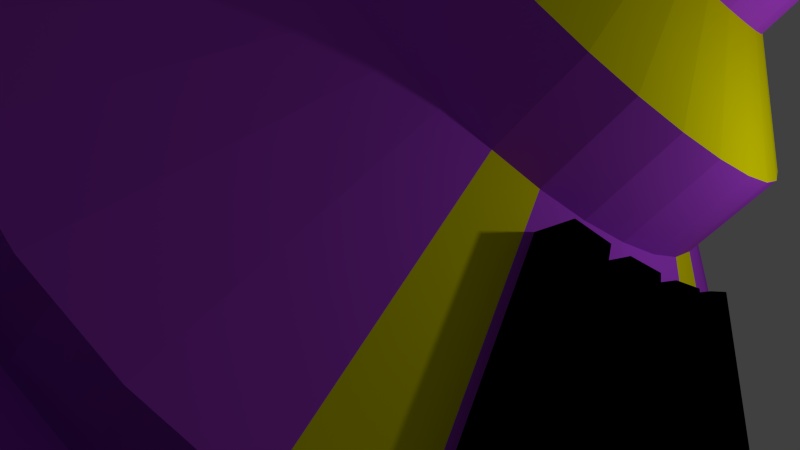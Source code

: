 # Source: Enemy4.blend  (saved by Blender 2.70.0; exported with 4.5.12 LTS)
import bpy
from mathutils import Matrix  # noqa: F401  (used for matrix-valued properties, if any)

bpy.ops.wm.read_factory_settings(use_empty=True)
scene = bpy.context.scene
scene.name = 'Scene'

# ---- collections
col_collection_1 = bpy.data.collections.new('Collection 1'); scene.collection.children.link(col_collection_1)

# ---- materials (node trees are filled in below, after node groups)
mat_material_001 = bpy.data.materials.new('Material.001')
mat_material_001.alpha_threshold = 0.0
mat_material_001.use_transparent_shadow = False
mat_material_001.diffuse_color = (0.4721, 0.06276, 0.8, 1.0)
mat_material_001.roughness = 0.5
mat_material_001.line_color = (0.0, 0.0, 0.0, 1.0)
mat_material_002 = bpy.data.materials.new('Material.002')
mat_material_002.alpha_threshold = 0.0
mat_material_002.use_transparent_shadow = False
mat_material_002.diffuse_color = (0.0, 0.1758, 0.8, 1.0)
mat_material_002.roughness = 0.5
mat_material_002.line_color = (0.0, 0.0, 0.0, 1.0)
mat_material_003 = bpy.data.materials.new('Material.003')
mat_material_003.alpha_threshold = 0.0
mat_material_003.use_transparent_shadow = False
mat_material_003.diffuse_color = (0.0, 0.0, 0.0, 1.0)
mat_material_003.roughness = 0.5
mat_material_003.line_color = (0.0, 0.0, 0.0, 1.0)
mat_material_004 = bpy.data.materials.new('Material.004')
mat_material_004.alpha_threshold = 0.0
mat_material_004.use_transparent_shadow = False
mat_material_004.diffuse_color = (0.0, 0.0, 0.0, 1.0)
mat_material_004.roughness = 0.5
mat_material_004.line_color = (0.0, 0.0, 0.0, 1.0)
mat_material_005 = bpy.data.materials.new('Material.005')
mat_material_005.alpha_threshold = 0.0
mat_material_005.use_transparent_shadow = False
mat_material_005.diffuse_color = (0.8, 0.7508, 0.0, 1.0)
mat_material_005.roughness = 0.5
mat_material_005.line_color = (0.0, 0.0, 0.0, 1.0)
mat_material_006 = bpy.data.materials.new('Material.006')
mat_material_006.alpha_threshold = 0.0
mat_material_006.use_transparent_shadow = False
mat_material_006.diffuse_color = (0.8, 0.0, 0.08558, 1.0)
mat_material_006.roughness = 0.5
mat_material_006.line_color = (0.0, 0.0, 0.0, 1.0)
mat_material_007 = bpy.data.materials.new('Material.007')
mat_material_007.alpha_threshold = 0.0
mat_material_007.use_transparent_shadow = False
mat_material_007.roughness = 0.5
mat_material_007.line_color = (0.0, 0.0, 0.0, 1.0)
mat_material_008 = bpy.data.materials.new('Material.008')
mat_material_008.alpha_threshold = 0.0
mat_material_008.use_transparent_shadow = False
mat_material_008.diffuse_color = (0.8, 0.06204, 0.0, 1.0)
mat_material_008.roughness = 0.5
mat_material_008.line_color = (0.0, 0.0, 0.0, 1.0)

# ---- material node trees

# ---- world
world_world = bpy.data.worlds.new('World'); scene.world = world_world
world_world.color = (0.05088, 0.05088, 0.05088)
world_world.use_sun_shadow = False
world_world.sun_shadow_jitter_overblur = 0.0
world_world.cycles.sampling_method = 'MANUAL'
world_world.cycles.sample_map_resolution = 256

# ---- cameras
cam_camera = bpy.data.cameras.new('Camera')
cam_camera.clip_end = 100.0
cam_camera.lens = 35.0
cam_camera.sensor_width = 32.0
cam_camera.sensor_height = 18.0
cam_camera.ortho_scale = 7.314
cam_camera.dof.focus_distance = 0.0
cam_camera.dof.aperture_fstop = 128.0

# ---- lights
light_lamp = bpy.data.lights.new('Lamp', 'POINT')
light_lamp.transmission_factor = 0.0
light_lamp.cutoff_distance = 30.0
light_lamp.energy = 100.0
light_lamp.shadow_buffer_clip_start = 1.001
light_lamp.shadow_soft_size = 0.1
light_lamp.shadow_maximum_resolution = 0.006
light_lamp.use_absolute_resolution = True
light_lamp.cycles.use_multiple_importance_sampling = False

# ---- meshes
me_cylinder = bpy.data.meshes.new('Cylinder')
me_cylinder.from_pydata([(-2.514e-07, 5.041, -0.5996), (-2.514e-07, 5.041, 0.5996), (0.9834, 4.944, -0.5996), (0.9834, 4.944, 0.5996), (1.929, 4.657, -0.5996), (1.929, 4.657, 0.5996), (2.8, 4.191, -0.5996), (2.8, 4.191, 0.5996), (3.564, 3.564, -0.5996), (3.564, 3.564, 0.5996), (4.191, 2.8, -0.5996), (4.191, 2.8, 0.5996), (4.657, 1.929, -0.5996), (4.657, 1.929, 0.5996), (4.944, 0.9834, -0.5996), (4.944, 0.9834, 0.5996), (5.041, -1.058e-06, -0.5996), (5.041, -1.058e-06, 0.5996), (4.944, -0.9834, -0.5996), (4.944, -0.9834, 0.5996), (4.657, -1.929, -0.5996), (4.657, -1.929, 0.5996), (4.191, -2.8, -0.5996), (4.191, -2.8, 0.5996), (3.564, -3.564, -0.5996), (3.564, -3.564, 0.5996), (2.8, -4.191, -0.5996), (2.8, -4.191, 0.5996), (1.929, -4.657, -0.5996), (1.929, -4.657, 0.5996), (0.9834, -4.944, -0.5996), (0.9834, -4.944, 0.5996), (-1.894e-06, -5.041, -0.5996), (-1.894e-06, -5.041, 0.5996), (-0.9834, -4.944, -0.5996), (-0.9834, -4.944, 0.5996), (-1.929, -4.657, -0.5996), (-1.929, -4.657, 0.5996), (-2.8, -4.191, -0.5996), (-2.8, -4.191, 0.5996), (-3.564, -3.564, -0.5996), (-3.564, -3.564, 0.5996), (-4.191, -2.8, -0.5996), (-4.191, -2.8, 0.5996), (-4.657, -1.929, -0.5996), (-4.657, -1.929, 0.5996), (-4.944, -0.9834, -0.5996), (-4.944, -0.9834, 0.5996), (-5.041, 3.429e-06, -0.5996), (-5.041, 3.429e-06, 0.5996), (-4.944, 0.9834, -0.5996), (-4.944, 0.9834, 0.5996), (-4.657, 1.929, -0.5996), (-4.657, 1.929, 0.5996), (-4.191, 2.8, -0.5996), (-4.191, 2.8, 0.5996), (-3.564, 3.564, -0.5996), (-3.564, 3.564, 0.5996), (-2.8, 4.191, -0.5996), (-2.8, 4.191, 0.5996), (-1.929, 4.657, -0.5996), (-1.929, 4.657, 0.5996), (-0.9834, 4.944, -0.5996), (-0.9834, 4.944, 0.5996), (-2.514e-07, 5.041, -0.5996), (-2.514e-07, 5.041, 0.5996), (0.9834, 4.944, -0.5996), (0.9834, 4.944, 0.5996), (1.929, 4.657, -0.5996), (1.929, 4.657, 0.5996), (2.8, 4.191, -0.5996), (2.8, 4.191, 0.5996), (3.564, 3.564, -0.5996), (3.564, 3.564, 0.5996), (4.191, 2.8, -0.5996), (4.191, 2.8, 0.5996), (4.657, 1.929, -0.5996), (4.657, 1.929, 0.5996), (4.944, 0.9834, -0.5996), (4.944, 0.9834, 0.5996), (5.041, -1.058e-06, -0.5996), (5.041, -1.058e-06, 0.5996), (4.944, -0.9834, -0.5996), (4.944, -0.9834, 0.5996), (4.657, -1.929, -0.5996), (4.657, -1.929, 0.5996), (4.191, -2.8, -0.5996), (4.191, -2.8, 0.5996), (3.564, -3.564, -0.5996), (3.564, -3.564, 0.5996), (2.8, -4.191, -0.5996), (2.8, -4.191, 0.5996), (1.929, -4.657, -0.5996), (1.929, -4.657, 0.5996), (0.9834, -4.944, -0.5996), (0.9834, -4.944, 0.5996), (-1.894e-06, -5.041, -0.5996), (-1.894e-06, -5.041, 0.5996), (-0.9834, -4.944, -0.5996), (-0.9834, -4.944, 0.5996), (-1.929, -4.657, -0.5996), (-1.929, -4.657, 0.5996), (-2.8, -4.191, -0.5996), (-2.8, -4.191, 0.5996), (-3.564, -3.564, -0.5996), (-3.564, -3.564, 0.5996), (-4.191, -2.8, -0.5996), (-4.191, -2.8, 0.5996), (-4.657, -1.929, -0.5996), (-4.657, -1.929, 0.5996), (-4.944, -0.9834, -0.5996), (-4.944, -0.9834, 0.5996), (-5.041, 3.429e-06, -0.5996), (-5.041, 3.429e-06, 0.5996), (-4.944, 0.9834, -0.5996), (-4.944, 0.9834, 0.5996), (-4.657, 1.929, -0.5996), (-4.657, 1.929, 0.5996), (-4.191, 2.8, -0.5996), (-4.191, 2.8, 0.5996), (-3.564, 3.564, -0.5996), (-3.564, 3.564, 0.5996), (-2.8, 4.191, -0.5996), (-2.8, 4.191, 0.5996), (-1.929, 4.657, -0.5996), (-1.929, 4.657, 0.5996), (-0.9834, 4.944, -0.5996), (-0.9834, 4.944, 0.5996), (-1.13, 5.68, 1.107), (-2.216, 5.35, 1.107), (-3.217, 4.815, 1.107), (-4.095, 4.095, 1.107), (-4.815, 3.217, 1.107), (-5.35, 2.216, 1.107), (-5.68, 1.13, 1.107), (-5.791, 3.911e-06, 1.107), (-5.68, -1.13, 1.107), (-5.35, -2.216, 1.107), (-4.815, -3.217, 1.107), (-4.095, -4.095, 1.107), (-3.217, -4.815, 1.107), (-2.216, -5.35, 1.107), (-1.13, -5.68, 1.107), (-2.178e-06, -5.791, 1.107), (1.13, -5.68, 1.107), (2.216, -5.35, 1.107), (3.217, -4.815, 1.107), (4.095, -4.095, 1.107), (4.815, -3.217, 1.107), (5.35, -2.216, 1.107), (5.68, -1.13, 1.107), (5.791, -1.244e-06, 1.107), (5.68, 1.13, 1.107), (5.35, 2.216, 1.107), (4.815, 3.217, 1.107), (4.095, 4.095, 1.107), (3.217, 4.815, 1.107), (2.216, 5.35, 1.107), (1.13, 5.68, 1.107), (-2.908e-07, 5.791, 1.107), (-3.107e-07, 5.724, -0.5996), (1.117, 5.614, -0.5996), (2.19, 5.288, -0.5996), (3.18, 4.759, -0.5996), (4.047, 4.047, -0.5996), (4.759, 3.18, -0.5996), (5.288, 2.19, -0.5996), (5.614, 1.117, -0.5996), (5.724, -1.245e-06, -0.5996), (5.614, -1.117, -0.5996), (5.288, -2.19, -0.5996), (4.759, -3.18, -0.5996), (4.047, -4.047, -0.5996), (3.18, -4.759, -0.5996), (2.19, -5.288, -0.5996), (1.117, -5.614, -0.5996), (-2.176e-06, -5.724, -0.5996), (-1.117, -5.614, -0.5996), (-2.19, -5.288, -0.5996), (-3.18, -4.759, -0.5996), (-4.047, -4.047, -0.5996), (-4.759, -3.18, -0.5996), (-5.288, -2.19, -0.5996), (-5.614, -1.117, -0.5996), (-5.724, 3.849e-06, -0.5996), (-5.614, 1.117, -0.5996), (-5.288, 2.19, -0.5996), (-4.759, 3.18, -0.5996), (-4.047, 4.047, -0.5996), (-3.18, 4.759, -0.5996), (-2.19, 5.288, -0.5996), (-1.117, 5.614, -0.5996), (-3.101e-07, 5.724, -1.191), (1.117, 5.614, -1.191), (2.19, 5.288, -1.191), (3.18, 4.759, -1.191), (4.047, 4.047, -1.191), (4.759, 3.18, -1.191), (5.288, 2.19, -1.191), (5.614, 1.117, -1.191), (5.724, -1.245e-06, -1.191), (5.614, -1.117, -1.191), (5.288, -2.19, -1.191), (4.759, -3.18, -1.191), (4.047, -4.047, -1.191), (3.18, -4.759, -1.191), (2.19, -5.288, -1.191), (1.117, -5.614, -1.191), (-2.175e-06, -5.724, -1.191), (-1.117, -5.614, -1.191), (-2.19, -5.288, -1.191), (-3.18, -4.759, -1.191), (-4.047, -4.047, -1.191), (-4.759, -3.18, -1.191), (-5.288, -2.19, -1.191), (-5.614, -1.117, -1.191), (-5.724, 3.849e-06, -1.191), (-5.614, 1.117, -1.191), (-5.288, 2.19, -1.191), (-4.759, 3.18, -1.191), (-4.047, 4.047, -1.191), (-3.18, 4.759, -1.191), (-2.19, 5.288, -1.191), (-1.117, 5.614, -1.191), (-0.5532, 2.781, 2.929), (-1.085, 2.62, 2.929), (-1.576, 2.358, 2.929), (-2.005, 2.005, 2.929), (-2.358, 1.576, 2.929), (-2.62, 1.085, 2.929), (-2.781, 0.5533, 2.929), (-2.836, 2.12e-06, 2.929), (-2.781, -0.5532, 2.929), (-2.62, -1.085, 2.929), (-2.358, -1.576, 2.929), (-2.005, -2.005, 2.929), (-1.576, -2.358, 2.929), (-1.085, -2.62, 2.929), (-0.5533, -2.781, 2.929), (-1.004e-06, -2.836, 2.929), (0.5532, -2.781, 2.929), (1.085, -2.62, 2.929), (1.576, -2.358, 2.929), (2.005, -2.005, 2.929), (2.358, -1.576, 2.929), (2.62, -1.085, 2.929), (2.781, -0.5533, 2.929), (2.836, -4.039e-07, 2.929), (2.781, 0.5533, 2.929), (2.62, 1.085, 2.929), (2.358, 1.576, 2.929), (2.005, 2.005, 2.929), (1.576, 2.358, 2.929), (1.085, 2.62, 2.929), (0.5533, 2.781, 2.929), (-8.018e-08, 2.836, 2.929), (-0.5532, 2.781, 4.071), (-1.085, 2.62, 4.071), (-1.576, 2.358, 4.071), (-2.005, 2.005, 4.071), (-2.358, 1.576, 4.071), (-2.62, 1.085, 4.071), (-2.781, 0.5533, 4.071), (-2.836, 2.12e-06, 4.071), (-2.781, -0.5532, 4.071), (-2.62, -1.085, 4.071), (-2.358, -1.576, 4.071), (-2.005, -2.005, 4.071), (-1.576, -2.358, 4.071), (-1.085, -2.62, 4.071), (-0.5533, -2.781, 4.071), (-8.933e-07, -2.836, 4.071), (0.5532, -2.781, 4.071), (1.085, -2.62, 4.071), (1.576, -2.358, 4.071), (2.005, -2.005, 4.071), (2.358, -1.576, 4.071), (2.62, -1.085, 4.071), (2.781, -0.5533, 4.071), (2.836, -4.039e-07, 4.071), (2.781, 0.5533, 4.071), (2.62, 1.085, 4.071), (2.358, 1.576, 4.071), (2.005, 2.005, 4.071), (1.576, 2.358, 4.071), (1.085, 2.62, 4.071), (0.5533, 2.781, 4.071), (3.077e-08, 2.836, 4.071), (-0.3199, 1.608, 4.932), (-0.6275, 1.515, 4.932), (-0.911, 1.363, 4.932), (-1.159, 1.159, 4.932), (-1.363, 0.911, 4.932), (-1.515, 0.6275, 4.932), (-1.608, 0.3199, 4.932), (-1.64, 1.399e-06, 4.932), (-1.608, -0.3199, 4.932), (-1.515, -0.6275, 4.932), (-1.363, -0.911, 4.932), (-1.159, -1.159, 4.932), (-0.911, -1.363, 4.932), (-0.6275, -1.515, 4.932), (-0.3199, -1.608, 4.932), (-4.619e-07, -1.64, 4.932), (0.3199, -1.608, 4.932), (0.6275, -1.515, 4.932), (0.911, -1.363, 4.932), (1.159, -1.159, 4.932), (1.363, -0.911, 4.932), (1.515, -0.6275, 4.932), (1.608, -0.3199, 4.932), (1.64, -6.067e-08, 4.932), (1.608, 0.3199, 4.932), (1.515, 0.6275, 4.932), (1.363, 0.911, 4.932), (1.159, 1.159, 4.932), (0.911, 1.363, 4.932), (0.6275, 1.515, 4.932), (0.3199, 1.608, 4.932), (7.241e-08, 1.64, 4.932), (-0.3199, 1.608, 5.561), (-0.6275, 1.515, 5.561), (-0.911, 1.363, 5.561), (-1.159, 1.159, 5.561), (-1.363, 0.911, 5.561), (-1.515, 0.6275, 5.561), (-1.608, 0.3199, 5.561), (-1.64, 1.399e-06, 5.561), (-1.608, -0.3199, 5.561), (-1.515, -0.6275, 5.561), (-1.363, -0.911, 5.561), (-1.159, -1.159, 5.561), (-0.911, -1.363, 5.561), (-0.6275, -1.515, 5.561), (-0.3199, -1.608, 5.561), (-4.162e-07, -1.64, 5.561), (0.3199, -1.608, 5.561), (0.6275, -1.515, 5.561), (0.911, -1.363, 5.561), (1.159, -1.159, 5.561), (1.363, -0.911, 5.561), (1.515, -0.6275, 5.561), (1.608, -0.3199, 5.561), (1.64, -6.067e-08, 5.561), (1.608, 0.3199, 5.561), (1.515, 0.6275, 5.561), (1.363, 0.911, 5.561), (1.159, 1.159, 5.561), (0.911, 1.363, 5.561), (0.6275, 1.515, 5.561), (0.3199, 1.608, 5.561), (1.181e-07, 1.64, 5.561), (-0.1837, 0.9235, 5.146), (-0.3603, 0.87, 5.146), (-0.5231, 0.7829, 5.146), (-0.6658, 0.6658, 5.146), (-0.7829, 0.5231, 5.146), (-0.87, 0.3603, 5.146), (-0.9235, 0.1837, 5.146), (-0.9416, 9.54e-07, 5.146), (-0.9235, -0.1837, 5.146), (-0.87, -0.3603, 5.146), (-0.7829, -0.5231, 5.146), (-0.6658, -0.6658, 5.146), (-0.5231, -0.7829, 5.146), (-0.3603, -0.87, 5.146), (-0.1837, -0.9235, 5.146), (-1.613e-07, -0.9416, 5.146), (0.1837, -0.9235, 5.146), (0.3603, -0.87, 5.146), (0.5231, -0.7829, 5.146), (0.6658, -0.6658, 5.146), (0.7829, -0.5231, 5.146), (0.87, -0.3603, 5.146), (0.9235, -0.1837, 5.146), (0.9416, 1.158e-07, 5.146), (0.9235, 0.1837, 5.146), (0.87, 0.3603, 5.146), (0.7829, 0.5231, 5.146), (0.6658, 0.6658, 5.146), (0.5231, 0.7829, 5.146), (0.3603, 0.87, 5.146), (0.1837, 0.9235, 5.146), (1.455e-07, 0.9416, 5.146), (-0.1837, 0.9235, 4.64), (-0.3603, 0.87, 4.64), (-0.5231, 0.7829, 4.64), (-0.6658, 0.6658, 4.64), (-0.7829, 0.5231, 4.64), (-0.87, 0.3603, 4.64), (-0.9235, 0.1837, 4.64), (-0.9416, 9.54e-07, 4.64), (-0.9235, -0.1837, 4.64), (-0.87, -0.3603, 4.64), (-0.7829, -0.5231, 4.64), (-0.6658, -0.6658, 4.64), (-0.5231, -0.7829, 4.64), (-0.3603, -0.87, 4.64), (-0.1837, -0.9235, 4.64), (1.445e-08, -0.9416, 4.64), (0.1837, -0.9235, 4.64), (0.3603, -0.87, 4.64), (0.5231, -0.7829, 4.64), (0.6658, -0.6658, 4.64), (0.7829, -0.5231, 4.64), (0.87, -0.3603, 4.64), (0.9235, -0.1837, 4.64), (0.9416, 1.158e-07, 4.64), (0.9235, 0.1837, 4.64), (0.87, 0.3603, 4.64), (0.7829, 0.5231, 4.64), (0.6658, 0.6658, 4.64), (0.5231, 0.7829, 4.64), (0.3603, 0.87, 4.64), (0.1837, 0.9235, 4.64), (3.213e-07, 0.9416, 4.64), (2.216, -5.35, 1.107), (3.217, -4.815, 1.107), (4.095, -4.095, 1.107), (4.815, -3.217, 1.107), (5.35, -2.216, 1.107), (1.085, -2.62, 2.929), (1.576, -2.358, 2.929), (2.005, -2.005, 2.929), (2.358, -1.576, 2.929), (2.62, -1.085, 2.929), (2.216, -5.35, 1.107), (3.217, -4.815, 1.107), (4.095, -4.095, 1.107), (4.815, -3.217, 1.107), (5.35, -2.216, 1.107), (1.085, -2.62, 2.929), (1.576, -2.358, 2.929), (2.005, -2.005, 2.929), (2.358, -1.576, 2.929), (2.62, -1.085, 2.929), (2.94, -4.576, 1.318), (2.171, -4.987, 1.318), (1.303, -2.89, 2.717), (1.679, -2.689, 2.717), (3.777, -3.915, 1.318), (3.103, -4.468, 1.318), (1.842, -2.581, 2.717), (2.172, -2.31, 2.717), (4.468, -3.103, 1.318), (3.915, -3.777, 1.318), (2.31, -2.172, 2.717), (2.581, -1.842, 2.717), (4.987, -2.171, 1.318), (4.576, -2.94, 1.318), (2.689, -1.679, 2.717), (2.89, -1.303, 2.717), (3.06, -4.801, 1.729), (2.291, -5.212, 1.729), (1.423, -3.115, 3.128), (1.799, -2.914, 3.128), (3.938, -4.112, 1.729), (3.264, -4.665, 1.729), (2.003, -2.777, 3.128), (2.333, -2.507, 3.128), (4.665, -3.264, 1.729), (4.112, -3.938, 1.729), (2.507, -2.333, 3.128), (2.777, -2.003, 3.128), (5.212, -2.291, 1.729), (4.801, -3.06, 1.729), (2.914, -1.799, 3.128), (3.115, -1.423, 3.128), (-1.335, 5.347, 1.214), (-2.293, 5.057, 1.214), (-3.176, 4.585, 1.214), (-3.95, 3.95, 1.214), (-4.585, 3.176, 1.214), (-5.057, 2.293, 1.214), (-5.347, 1.335, 1.214), (-0.8268, 2.792, 2.821), (-1.296, 2.649, 2.821), (-1.728, 2.418, 2.821), (-2.107, 2.107, 2.821), (-2.418, 1.728, 2.821), (-2.649, 1.296, 2.821), (-2.792, 0.8268, 2.821), (-1.22, 5.233, 0.9371), (-2.178, 4.942, 0.9371), (-3.061, 4.47, 0.9371), (-3.835, 3.835, 0.9371), (-4.47, 3.061, 0.9371), (-4.942, 2.178, 0.9371), (-5.233, 1.22, 0.9371), (-0.7121, 2.677, 2.544), (-1.181, 2.535, 2.544), (-1.614, 2.303, 2.544), (-1.992, 1.992, 2.544), (-2.303, 1.614, 2.544), (-2.535, 1.181, 2.544), (-2.677, 0.7121, 2.544), (-5.099, 1.23, 1.015), (-4.836, 2.096, 1.015), (-2.661, 1.195, 2.466), (-2.79, 0.771, 2.466), (-2.96, 4.383, 1.015), (-2.162, 4.809, 1.015), (-1.261, 2.634, 2.466), (-1.652, 2.425, 2.466), (-3.718, 3.769, 1.015), (-3.019, 4.343, 1.015), (-1.711, 2.385, 2.466), (-2.054, 2.104, 2.466), (-4.343, 3.019, 1.015), (-3.769, 3.718, 1.015), (-2.104, 2.054, 2.466), (-2.385, 1.711, 2.466), (-4.809, 2.162, 1.015), (-4.383, 2.96, 1.015), (-2.425, 1.652, 2.466), (-2.634, 1.261, 2.466), (-2.096, 4.836, 1.015), (-1.23, 5.099, 1.015), (-0.771, 2.79, 2.466), (-1.195, 2.661, 2.466), (6.12, -4.729, -0.5996), (6.12, -4.729, 0.5996), (5.493, -5.493, -0.5996), (5.493, -5.493, 0.5996), (4.729, -6.12, -0.5996), (4.729, -6.12, 0.5996), (6.195, -4.562, -0.6954), (6.195, -4.562, 0.6954), (5.468, -5.448, -0.6954), (5.468, -5.448, 0.6954), (4.582, -6.175, -0.6954), (4.582, -6.175, 0.6954), (6.59, -4.957, -0.6954), (6.59, -4.957, 0.6954), (5.863, -5.843, -0.6954), (5.863, -5.843, 0.6954), (4.977, -6.57, -0.6954), (4.977, -6.57, 0.6954), (6.32, -5.255, -0.4503), (6.32, -5.255, 0.4503), (5.849, -5.829, -0.4503), (5.849, -5.829, 0.4503), (5.275, -6.299, -0.4503), (5.275, -6.299, 0.4503), (5.924, -5.024, -0.3882), (5.924, -5.024, 0.3882), (5.519, -5.519, -0.3882), (5.519, -5.519, 0.3882), (5.024, -5.924, -0.3882), (5.024, -5.924, 0.3882)], [], [(0, 1, 3, 2), (2, 3, 5, 4), (4, 5, 7, 6), (6, 7, 9, 8), (8, 9, 11, 10), (10, 11, 13, 12), (12, 13, 15, 14), (14, 15, 17, 16), (16, 17, 19, 18), (18, 19, 21, 20), (20, 21, 23, 22), (22, 23, 25, 24), (24, 25, 27, 26), (26, 27, 29, 28), (28, 29, 31, 30), (30, 31, 33, 32), (32, 33, 35, 34), (34, 35, 37, 36), (36, 37, 39, 38), (38, 39, 41, 40), (40, 41, 43, 42), (42, 43, 45, 44), (44, 45, 47, 46), (46, 47, 49, 48), (48, 49, 51, 50), (50, 51, 53, 52), (52, 53, 55, 54), (54, 55, 57, 56), (56, 57, 59, 58), (58, 59, 61, 60), (3, 1, 63, 61, 59, 57, 55, 53, 51, 49, 47, 45, 43, 41, 39, 37, 35, 33, 31, 29, 27, 25, 23, 21, 19, 17, 15, 13, 11, 9, 7, 5), (62, 63, 1, 0), (60, 61, 63, 62), (0, 2, 4, 6, 8, 10, 12, 14, 16, 18, 20, 22, 24, 26, 28, 30, 32, 34, 36, 38, 40, 42, 44, 46, 48, 50, 52, 54, 56, 58, 60, 62), (64, 65, 67, 66), (66, 67, 69, 68), (68, 69, 71, 70), (70, 71, 73, 72), (72, 73, 75, 74), (74, 75, 77, 76), (76, 77, 79, 78), (78, 79, 81, 80), (80, 81, 83, 82), (82, 83, 85, 84), (84, 85, 87, 86), (89, 523, 521, 87), (88, 522, 524, 90), (90, 91, 93, 92), (92, 93, 95, 94), (94, 95, 97, 96), (96, 97, 99, 98), (98, 99, 101, 100), (100, 101, 103, 102), (102, 103, 105, 104), (104, 105, 107, 106), (106, 107, 109, 108), (108, 109, 111, 110), (110, 111, 113, 112), (112, 113, 115, 114), (114, 115, 117, 116), (116, 117, 119, 118), (118, 119, 121, 120), (120, 121, 123, 122), (122, 123, 125, 124), (121, 131, 130, 123), (126, 127, 65, 64), (124, 125, 127, 126), (64, 160, 191, 126), (65, 159, 158, 67), (67, 158, 157, 69), (83, 150, 149, 85), (99, 142, 141, 101), (107, 138, 137, 109), (115, 134, 133, 117), (123, 130, 129, 125), (85, 149, 148, 87), (77, 153, 152, 79), (93, 145, 144, 95), (69, 157, 156, 71), (101, 141, 140, 103), (109, 137, 136, 111), (117, 133, 132, 119), (125, 129, 128, 127), (95, 144, 143, 97), (71, 156, 155, 73), (87, 148, 147, 89), (79, 152, 151, 81), (103, 140, 139, 105), (111, 136, 135, 113), (119, 132, 131, 121), (127, 128, 159, 65), (81, 151, 150, 83), (73, 155, 154, 75), (89, 147, 146, 91), (97, 143, 142, 99), (105, 139, 138, 107), (113, 135, 134, 115), (91, 146, 145, 93), (75, 154, 153, 77), (158, 254, 253, 157), (191, 223, 222, 190), (120, 188, 187, 118), (112, 184, 183, 110), (104, 180, 179, 102), (88, 172, 171, 86), (72, 164, 163, 70), (96, 176, 175, 94), (80, 168, 167, 78), (126, 191, 190, 124), (118, 187, 186, 116), (110, 183, 182, 108), (102, 179, 178, 100), (94, 175, 174, 92), (78, 167, 166, 76), (86, 171, 170, 84), (70, 163, 162, 68), (124, 190, 189, 122), (116, 186, 185, 114), (108, 182, 181, 106), (100, 178, 177, 98), (84, 170, 169, 82), (68, 162, 161, 66), (66, 161, 160, 64), (92, 174, 173, 90), (76, 166, 165, 74), (122, 189, 188, 120), (114, 185, 184, 112), (106, 181, 180, 104), (98, 177, 176, 96), (74, 165, 164, 72), (82, 169, 168, 80), (90, 173, 172, 88), (192, 193, 194, 195, 196, 197, 198, 199, 200, 201, 202, 203, 204, 205, 206, 207, 208, 209, 210, 211, 212, 213, 214, 215, 216, 217, 218, 219, 220, 221, 222, 223), (187, 219, 218, 186), (183, 215, 214, 182), (179, 211, 210, 178), (175, 207, 206, 174), (171, 203, 202, 170), (167, 199, 198, 166), (163, 195, 194, 162), (160, 192, 223, 191), (188, 220, 219, 187), (184, 216, 215, 183), (180, 212, 211, 179), (164, 196, 195, 163), (176, 208, 207, 175), (172, 204, 203, 171), (168, 200, 199, 167), (189, 221, 220, 188), (185, 217, 216, 184), (181, 213, 212, 180), (177, 209, 208, 176), (169, 201, 200, 168), (165, 197, 196, 164), (161, 193, 192, 160), (173, 205, 204, 172), (190, 222, 221, 189), (186, 218, 217, 185), (182, 214, 213, 181), (178, 210, 209, 177), (174, 206, 205, 173), (170, 202, 201, 169), (166, 198, 197, 165), (162, 194, 193, 161), (254, 286, 285, 253), (154, 250, 249, 153), (150, 246, 245, 149), (241, 421, 422, 242), (138, 234, 233, 137), (225, 476, 477, 226), (230, 481, 474, 134), (142, 238, 237, 141), (159, 255, 254, 158), (155, 251, 250, 154), (151, 247, 246, 150), (147, 418, 417, 146), (143, 239, 238, 142), (139, 235, 234, 138), (135, 231, 230, 134), (131, 471, 470, 130), (156, 252, 251, 155), (152, 248, 247, 151), (242, 422, 423, 243), (144, 240, 239, 143), (128, 224, 255, 159), (140, 236, 235, 139), (136, 232, 231, 135), (226, 477, 478, 227), (157, 253, 252, 156), (153, 249, 248, 152), (145, 416, 421, 241), (145, 241, 240, 144), (132, 472, 471, 131), (227, 478, 479, 228), (141, 237, 236, 140), (137, 233, 232, 136), (286, 318, 317, 285), (250, 282, 281, 249), (246, 278, 277, 245), (242, 274, 273, 241), (234, 266, 265, 233), (230, 262, 261, 229), (226, 258, 257, 225), (238, 270, 269, 237), (255, 287, 286, 254), (251, 283, 282, 250), (247, 279, 278, 246), (243, 275, 274, 242), (239, 271, 270, 238), (235, 267, 266, 234), (231, 263, 262, 230), (227, 259, 258, 226), (252, 284, 283, 251), (248, 280, 279, 247), (244, 276, 275, 243), (240, 272, 271, 239), (224, 256, 287, 255), (236, 268, 267, 235), (232, 264, 263, 231), (228, 260, 259, 227), (253, 285, 284, 252), (249, 281, 280, 248), (245, 277, 276, 244), (241, 273, 272, 240), (229, 261, 260, 228), (225, 257, 256, 224), (237, 269, 268, 236), (233, 265, 264, 232), (318, 350, 349, 317), (282, 314, 313, 281), (278, 310, 309, 277), (274, 306, 305, 273), (262, 294, 293, 261), (258, 290, 289, 257), (270, 302, 301, 269), (266, 298, 297, 265), (287, 319, 318, 286), (283, 315, 314, 282), (279, 311, 310, 278), (275, 307, 306, 274), (267, 299, 298, 266), (263, 295, 294, 262), (259, 291, 290, 258), (271, 303, 302, 270), (284, 316, 315, 283), (280, 312, 311, 279), (276, 308, 307, 275), (272, 304, 303, 271), (268, 300, 299, 267), (264, 296, 295, 263), (260, 292, 291, 259), (256, 288, 319, 287), (285, 317, 316, 284), (281, 313, 312, 280), (277, 309, 308, 276), (273, 305, 304, 272), (257, 289, 288, 256), (269, 301, 300, 268), (265, 297, 296, 264), (261, 293, 292, 260), (350, 382, 381, 349), (314, 346, 345, 313), (310, 342, 341, 309), (306, 338, 337, 305), (290, 322, 321, 289), (302, 334, 333, 301), (298, 330, 329, 297), (294, 326, 325, 293), (319, 351, 350, 318), (315, 347, 346, 314), (311, 343, 342, 310), (307, 339, 338, 306), (295, 327, 326, 294), (291, 323, 322, 290), (303, 335, 334, 302), (299, 331, 330, 298), (316, 348, 347, 315), (312, 344, 343, 311), (308, 340, 339, 307), (304, 336, 335, 303), (300, 332, 331, 299), (296, 328, 327, 295), (292, 324, 323, 291), (288, 320, 351, 319), (317, 349, 348, 316), (313, 345, 344, 312), (309, 341, 340, 308), (305, 337, 336, 304), (301, 333, 332, 300), (297, 329, 328, 296), (293, 325, 324, 292), (289, 321, 320, 288), (382, 414, 413, 381), (346, 378, 377, 345), (342, 374, 373, 341), (338, 370, 369, 337), (334, 366, 365, 333), (330, 362, 361, 329), (326, 358, 357, 325), (322, 354, 353, 321), (351, 383, 382, 350), (347, 379, 378, 346), (343, 375, 374, 342), (339, 371, 370, 338), (323, 355, 354, 322), (335, 367, 366, 334), (331, 363, 362, 330), (327, 359, 358, 326), (348, 380, 379, 347), (344, 376, 375, 343), (340, 372, 371, 339), (336, 368, 367, 335), (328, 360, 359, 327), (324, 356, 355, 323), (320, 352, 383, 351), (332, 364, 363, 331), (349, 381, 380, 348), (345, 377, 376, 344), (341, 373, 372, 340), (337, 369, 368, 336), (333, 365, 364, 332), (329, 361, 360, 328), (325, 357, 356, 324), (321, 353, 352, 320), (414, 415, 384, 385, 386, 387, 388, 389, 390, 391, 392, 393, 394, 395, 396, 397, 398, 399, 400, 401, 402, 403, 404, 405, 406, 407, 408, 409, 410, 411, 412, 413), (378, 410, 409, 377), (374, 406, 405, 373), (370, 402, 401, 369), (366, 398, 397, 365), (362, 394, 393, 361), (358, 390, 389, 357), (354, 386, 385, 353), (383, 415, 414, 382), (379, 411, 410, 378), (375, 407, 406, 374), (371, 403, 402, 370), (367, 399, 398, 366), (363, 395, 394, 362), (359, 391, 390, 358), (355, 387, 386, 354), (380, 412, 411, 379), (376, 408, 407, 375), (372, 404, 403, 371), (368, 400, 399, 367), (356, 388, 387, 355), (352, 384, 415, 383), (364, 396, 395, 363), (360, 392, 391, 359), (381, 413, 412, 380), (377, 409, 408, 376), (373, 405, 404, 372), (369, 401, 400, 368), (361, 393, 392, 360), (357, 389, 388, 356), (353, 385, 384, 352), (365, 397, 396, 364), (421, 431, 432, 422), (417, 427, 426, 416), (422, 432, 433, 423), (416, 426, 431, 421), (146, 417, 416, 145), (245, 425, 420, 149), (244, 424, 425, 245), (149, 420, 419, 148), (243, 423, 424, 244), (148, 419, 418, 147), (425, 435, 430, 420), (420, 430, 429, 419), (424, 434, 435, 425), (419, 429, 428, 418), (423, 433, 434, 424), (418, 428, 427, 417), (442, 458, 459, 443), (426, 427, 436, 437), (431, 426, 437, 438), (432, 431, 438, 439), (427, 432, 439, 436), (446, 462, 463, 447), (427, 428, 440, 441), (432, 427, 441, 442), (433, 432, 442, 443), (428, 433, 443, 440), (438, 454, 455, 439), (428, 429, 444, 445), (433, 428, 445, 446), (434, 433, 446, 447), (429, 434, 447, 444), (450, 466, 467, 451), (429, 430, 448, 449), (434, 429, 449, 450), (435, 434, 450, 451), (430, 435, 451, 448), (452, 455, 454, 453), (456, 459, 458, 457), (460, 463, 462, 461), (464, 467, 466, 465), (443, 459, 456, 440), (451, 467, 464, 448), (439, 455, 452, 436), (447, 463, 460, 444), (444, 460, 461, 445), (440, 456, 457, 441), (448, 464, 465, 449), (436, 452, 453, 437), (437, 453, 454, 438), (445, 461, 462, 446), (441, 457, 458, 442), (449, 465, 466, 450), (469, 483, 482, 468), (474, 488, 487, 473), (479, 493, 494, 480), (470, 484, 483, 469), (475, 489, 490, 476), (480, 494, 495, 481), (130, 470, 469, 129), (229, 480, 481, 230), (224, 475, 476, 225), (134, 474, 473, 133), (129, 469, 468, 128), (128, 468, 475, 224), (228, 479, 480, 229), (133, 473, 472, 132), (478, 492, 493, 479), (473, 487, 486, 472), (477, 491, 492, 478), (472, 486, 485, 471), (468, 482, 489, 475), (481, 495, 488, 474), (476, 490, 491, 477), (471, 485, 484, 470), (496, 499, 498, 497), (487, 488, 496, 497), (494, 487, 497, 498), (495, 494, 498, 499), (488, 495, 499, 496), (500, 503, 502, 501), (483, 484, 500, 501), (490, 483, 501, 502), (491, 490, 502, 503), (484, 491, 503, 500), (504, 507, 506, 505), (484, 485, 504, 505), (491, 484, 505, 506), (492, 491, 506, 507), (485, 492, 507, 504), (508, 511, 510, 509), (485, 486, 508, 509), (492, 485, 509, 510), (493, 492, 510, 511), (486, 493, 511, 508), (512, 515, 514, 513), (486, 487, 512, 513), (493, 486, 513, 514), (494, 493, 514, 515), (487, 494, 515, 512), (516, 519, 518, 517), (482, 483, 516, 517), (489, 482, 517, 518), (490, 489, 518, 519), (483, 490, 519, 516), (90, 524, 525, 91), (86, 520, 522, 88), (91, 525, 523, 89), (87, 521, 520, 86), (526, 528, 529, 527), (528, 530, 531, 529), (535, 541, 539, 533), (534, 540, 542, 536), (530, 536, 537, 531), (526, 532, 534, 528), (531, 537, 535, 529), (527, 533, 532, 526), (528, 534, 536, 530), (529, 535, 533, 527), (538, 544, 546, 540), (542, 548, 549, 543), (536, 542, 543, 537), (532, 538, 540, 534), (537, 543, 541, 535), (533, 539, 538, 532), (544, 545, 547, 546), (546, 547, 549, 548), (543, 549, 547, 541), (539, 545, 544, 538), (540, 546, 548, 542), (541, 547, 545, 539)])
me_cylinder.polygons.foreach_set('material_index', [0, 0, 0, 0, 0, 0, 0, 0, 0, 0, 0, 0, 0, 0, 0, 0, 0, 0, 0, 0, 0, 0, 0, 0, 0, 0, 0, 0, 0, 0, 0, 0, 0, 0, 0, 0, 0, 0, 0, 0, 0, 0, 0, 0, 0, 0, 0, 0, 0, 0, 0, 0, 0, 0, 0, 0, 0, 0, 0, 0, 0, 0, 0, 0, 0, 0, 0, 0, 0, 0, 0, 0, 0, 0, 0, 0, 0, 0, 0, 0, 0, 0, 0, 0, 0, 0, 0, 0, 0, 0, 0, 0, 0, 0, 0, 0, 0, 0, 0, 0, 0, 0, 0, 0, 0, 0, 0, 0, 0, 0, 0, 0, 0, 0, 0, 0, 0, 0, 0, 0, 0, 0, 0, 0, 0, 0, 0, 0, 0, 0, 0, 0, 0, 0, 0, 0, 0, 0, 0, 0, 0, 0, 0, 0, 0, 0, 0, 0, 0, 0, 0, 0, 0, 0, 0, 0, 0, 0, 0, 0, 0, 0, 0, 0, 0, 0, 4, 0, 0, 3, 3, 0, 0, 0, 0, 0, 0, 0, 4, 3, 0, 0, 0, 0, 4, 0, 0, 3, 0, 0, 0, 4, 3, 3, 0, 0, 4, 0, 0, 0, 0, 4, 4, 0, 0, 0, 0, 0, 0, 0, 0, 4, 0, 0, 0, 0, 4, 0, 0, 4, 0, 0, 0, 0, 4, 4, 0, 0, 0, 4, 4, 4, 4, 4, 4, 4, 4, 4, 4, 4, 4, 4, 4, 4, 4, 4, 4, 4, 4, 4, 4, 4, 4, 4, 4, 4, 4, 4, 4, 4, 5, 0, 0, 0, 0, 0, 0, 0, 0, 0, 0, 0, 0, 0, 0, 0, 0, 0, 0, 0, 0, 0, 0, 0, 0, 0, 0, 0, 0, 0, 0, 0, 0, 5, 5, 5, 5, 5, 5, 5, 5, 5, 5, 5, 5, 5, 5, 5, 5, 5, 5, 5, 5, 5, 5, 5, 5, 5, 5, 5, 5, 5, 5, 5, 4, 0, 0, 0, 0, 0, 0, 0, 0, 0, 0, 0, 0, 0, 0, 0, 0, 0, 0, 0, 0, 0, 0, 0, 0, 0, 0, 0, 0, 0, 0, 0, 0, 0, 0, 0, 0, 0, 0, 0, 0, 0, 0, 0, 0, 0, 0, 0, 2, 0, 0, 0, 0, 2, 0, 0, 0, 0, 2, 0, 0, 0, 0, 2, 0, 0, 0, 0, 2, 2, 2, 2, 0, 2, 2, 2, 2, 2, 2, 2, 2, 2, 2, 2, 3, 3, 3, 3, 3, 3, 3, 3, 3, 3, 3, 3, 3, 3, 3, 3, 3, 3, 3, 3, 3, 3, 1, 3, 0, 3, 3, 1, 3, 0, 3, 0, 1, 3, 0, 3, 0, 1, 3, 0, 3, 0, 1, 3, 0, 3, 0, 1, 3, 0, 3, 0, 0, 0, 0, 0, 0, 0, 7, 7, 7, 7, 7, 0, 7, 7, 0, 0, 7, 7, 7, 7, 0, 0, 0, 0, 0, 0])
me_cylinder.materials.append(mat_material_001)
me_cylinder.materials.append(mat_material_002)
me_cylinder.materials.append(mat_material_003)
me_cylinder.materials.append(mat_material_004)
me_cylinder.materials.append(mat_material_005)
me_cylinder.materials.append(mat_material_006)
me_cylinder.materials.append(mat_material_007)
me_cylinder.materials.append(mat_material_008)
me_cylinder.use_remesh_preserve_volume = False
me_cylinder.use_remesh_preserve_attributes = False
me_cylinder.use_mirror_vertex_groups = False
me_cylinder.update()

# ---- objects
ob_cylinder = bpy.data.objects.new('Cylinder', me_cylinder)
ob_lamp = bpy.data.objects.new('Lamp', light_lamp)
ob_camera = bpy.data.objects.new('Camera', cam_camera)

# ---- transforms, parenting, visibility, modifiers, constraints
ob_cylinder.location = (0.0, 0.0, 0.0)
ob_cylinder.rotation_euler = (0.0, -0.0, 0.7854)
ob_cylinder.lineart.crease_threshold = 0.0
ob_lamp.location = (4.076, 1.005, 5.904)
ob_lamp.rotation_euler = (0.5308, -0.3989, 2.523)
ob_lamp.lock_rotations_4d = False
ob_lamp.empty_display_type = 'ARROWS'
ob_lamp.color = (0.0, 0.0, 0.0, 0.0)
ob_lamp.lineart.crease_threshold = 0.0
ob_camera.location = (7.481, -6.508, 5.344)
ob_camera.rotation_euler = (0.9635, -0.6757, 1.23)
ob_camera.lock_rotations_4d = False
ob_camera.empty_display_type = 'ARROWS'
ob_camera.color = (0.0, 0.0, 0.0, 0.0)
ob_camera.display_type = 'WIRE'
ob_camera.lineart.crease_threshold = 0.0

# ---- collection membership
col_collection_1.objects.link(ob_cylinder)
col_collection_1.objects.link(ob_lamp)
col_collection_1.objects.link(ob_camera)

# ---- scene / render settings (as saved in the file)
scene.camera = ob_camera
scene.frame_start = 1; scene.frame_end = 250; scene.frame_set(1)
scene.render.engine = 'BLENDER_EEVEE_NEXT'
scene.render.resolution_percentage = 50
scene.render.dither_intensity = 0.0
scene.cycles.use_denoising = False
scene.cycles.samples = 10
scene.cycles.sampling_pattern = 'TABULATED_SOBOL'
scene.cycles.light_sampling_threshold = 0.0
scene.cycles.use_adaptive_sampling = False
scene.cycles.use_light_tree = False
scene.cycles.blur_glossy = 0.0
scene.cycles.volume_bounces = 1
scene.cycles.pixel_filter_type = 'GAUSSIAN'
scene.cycles.sample_clamp_indirect = 0.0
scene.view_settings.view_transform = 'Standard'
bpy.context.view_layer.update()
